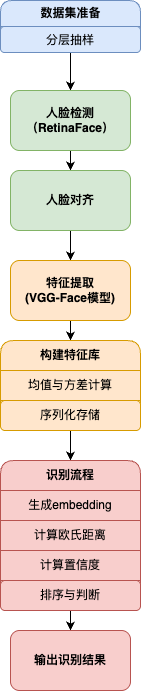

The diagram above was exported from draw.io. Its source (the exported page's mxGraphModel, read from the mxfile embedded in the PNG):
<mxGraphModel dx="883" dy="755" grid="1" gridSize="10" guides="1" tooltips="1" connect="1" arrows="1" fold="1" page="1" pageScale="1" pageWidth="827" pageHeight="1169" math="0" shadow="0">
  <root>
    <mxCell id="0" />
    <mxCell id="1" parent="0" />
    <mxCell id="2" value="" style="edgeStyle=orthogonalEdgeStyle;rounded=0;orthogonalLoop=1;jettySize=auto;html=1;" edge="1" source="3" target="6" parent="1">
      <mxGeometry relative="1" as="geometry" />
    </mxCell>
    <mxCell id="3" value="数据集准备" style="swimlane;fontStyle=1;childLayout=stackLayout;horizontal=1;startSize=26;fillColor=#dae8fc;horizontalStack=0;resizeParent=1;resizeParentMax=0;resizeLast=0;collapsible=1;marginBottom=0;html=1;rounded=1;strokeColor=#6c8ebf;" vertex="1" parent="1">
      <mxGeometry x="220" y="60" width="140" height="52" as="geometry" />
    </mxCell>
    <mxCell id="4" value="分层抽样" style="text;strokeColor=#6c8ebf;fillColor=#dae8fc;align=center;verticalAlign=top;spacingLeft=4;spacingRight=4;overflow=hidden;rotatable=0;points=[[0,0.5],[1,0.5]];portConstraint=eastwest;whiteSpace=wrap;html=1;rounded=1;" vertex="1" parent="3">
      <mxGeometry y="26" width="140" height="26" as="geometry" />
    </mxCell>
    <mxCell id="5" value="" style="edgeStyle=orthogonalEdgeStyle;rounded=0;orthogonalLoop=1;jettySize=auto;html=1;" edge="1" source="6" target="9" parent="1">
      <mxGeometry relative="1" as="geometry" />
    </mxCell>
    <mxCell id="6" value="人脸检测&lt;div&gt;（RetinaFace）&lt;/div&gt;" style="rounded=1;whiteSpace=wrap;html=1;fillColor=#d5e8d4;strokeColor=#82b366;fontStyle=1" vertex="1" parent="1">
      <mxGeometry x="230" y="150" width="120" height="60" as="geometry" />
    </mxCell>
    <mxCell id="7" value="" style="edgeStyle=orthogonalEdgeStyle;rounded=0;orthogonalLoop=1;jettySize=auto;html=1;entryX=0.5;entryY=0;entryDx=0;entryDy=0;" edge="1" source="9" target="11" parent="1">
      <mxGeometry relative="1" as="geometry" />
    </mxCell>
    <mxCell id="8" value="" style="edgeStyle=orthogonalEdgeStyle;rounded=0;orthogonalLoop=1;jettySize=auto;html=1;" edge="1" source="9" target="14" parent="1">
      <mxGeometry relative="1" as="geometry" />
    </mxCell>
    <mxCell id="9" value="人脸对齐" style="rounded=1;whiteSpace=wrap;html=1;fillColor=#d5e8d4;strokeColor=#82b366;fontStyle=1" vertex="1" parent="1">
      <mxGeometry x="230" y="230" width="120" height="60" as="geometry" />
    </mxCell>
    <mxCell id="10" value="" style="edgeStyle=orthogonalEdgeStyle;rounded=0;orthogonalLoop=1;jettySize=auto;html=1;entryX=0.5;entryY=0;entryDx=0;entryDy=0;" edge="1" source="11" target="16" parent="1">
      <mxGeometry relative="1" as="geometry" />
    </mxCell>
    <mxCell id="11" value="构建特征库" style="swimlane;fontStyle=1;childLayout=stackLayout;horizontal=1;startSize=30;horizontalStack=0;resizeParent=1;resizeParentMax=0;resizeLast=0;collapsible=1;marginBottom=0;whiteSpace=wrap;html=1;rounded=1;fillColor=#ffe6cc;strokeColor=#d79b00;" vertex="1" parent="1">
      <mxGeometry x="220" y="400" width="140" height="90" as="geometry" />
    </mxCell>
    <mxCell id="12" value="均值与方差计算" style="text;strokeColor=#d79b00;fillColor=#ffe6cc;align=center;verticalAlign=middle;spacingLeft=4;spacingRight=4;overflow=hidden;points=[[0,0.5],[1,0.5]];portConstraint=eastwest;rotatable=0;whiteSpace=wrap;html=1;rounded=0;" vertex="1" parent="11">
      <mxGeometry y="30" width="140" height="30" as="geometry" />
    </mxCell>
    <mxCell id="13" value="序列化存储" style="text;strokeColor=#d79b00;fillColor=#ffe6cc;align=center;verticalAlign=middle;spacingLeft=4;spacingRight=4;overflow=hidden;points=[[0,0.5],[1,0.5]];portConstraint=eastwest;rotatable=0;whiteSpace=wrap;html=1;rounded=1;" vertex="1" parent="11">
      <mxGeometry y="60" width="140" height="30" as="geometry" />
    </mxCell>
    <mxCell id="14" value="特征提取&lt;div&gt;(VGG-Face模型)&lt;/div&gt;" style="whiteSpace=wrap;html=1;fillColor=#ffe6cc;strokeColor=#d79b00;rounded=1;fontStyle=1;" vertex="1" parent="1">
      <mxGeometry x="230" y="320" width="120" height="60" as="geometry" />
    </mxCell>
    <mxCell id="15" value="" style="edgeStyle=orthogonalEdgeStyle;rounded=0;orthogonalLoop=1;jettySize=auto;html=1;" edge="1" source="16" target="21" parent="1">
      <mxGeometry relative="1" as="geometry" />
    </mxCell>
    <mxCell id="16" value="&lt;b&gt;识别流程&lt;/b&gt;" style="swimlane;fontStyle=0;childLayout=stackLayout;horizontal=1;startSize=30;horizontalStack=0;resizeParent=1;resizeParentMax=0;resizeLast=0;collapsible=1;marginBottom=0;whiteSpace=wrap;html=1;rounded=1;fillColor=#f8cecc;strokeColor=#b85450;" vertex="1" parent="1">
      <mxGeometry x="220" y="520" width="140" height="150" as="geometry" />
    </mxCell>
    <mxCell id="17" value="生成embedding" style="text;strokeColor=#b85450;fillColor=#f8cecc;align=center;verticalAlign=middle;spacingLeft=4;spacingRight=4;overflow=hidden;points=[[0,0.5],[1,0.5]];portConstraint=eastwest;rotatable=0;whiteSpace=wrap;html=1;" vertex="1" parent="16">
      <mxGeometry y="30" width="140" height="30" as="geometry" />
    </mxCell>
    <mxCell id="18" value="计算欧氏距离" style="text;strokeColor=#b85450;fillColor=#f8cecc;align=center;verticalAlign=middle;spacingLeft=4;spacingRight=4;overflow=hidden;points=[[0,0.5],[1,0.5]];portConstraint=eastwest;rotatable=0;whiteSpace=wrap;html=1;" vertex="1" parent="16">
      <mxGeometry y="60" width="140" height="30" as="geometry" />
    </mxCell>
    <mxCell id="19" value="计算置信度" style="text;strokeColor=#b85450;fillColor=#f8cecc;align=center;verticalAlign=middle;spacingLeft=4;spacingRight=4;overflow=hidden;points=[[0,0.5],[1,0.5]];portConstraint=eastwest;rotatable=0;whiteSpace=wrap;html=1;" vertex="1" parent="16">
      <mxGeometry y="90" width="140" height="30" as="geometry" />
    </mxCell>
    <mxCell id="20" value="排序与判断" style="text;strokeColor=#b85450;fillColor=#f8cecc;align=center;verticalAlign=middle;spacingLeft=4;spacingRight=4;overflow=hidden;points=[[0,0.5],[1,0.5]];portConstraint=eastwest;rotatable=0;whiteSpace=wrap;html=1;rounded=1;" vertex="1" parent="16">
      <mxGeometry y="120" width="140" height="30" as="geometry" />
    </mxCell>
    <mxCell id="21" value="&lt;b&gt;输出识别结果&lt;/b&gt;" style="whiteSpace=wrap;html=1;fillColor=#f8cecc;strokeColor=#b85450;fontStyle=0;startSize=30;horizontal=1;rounded=1;" vertex="1" parent="1">
      <mxGeometry x="230" y="690" width="120" height="60" as="geometry" />
    </mxCell>
  </root>
</mxGraphModel>